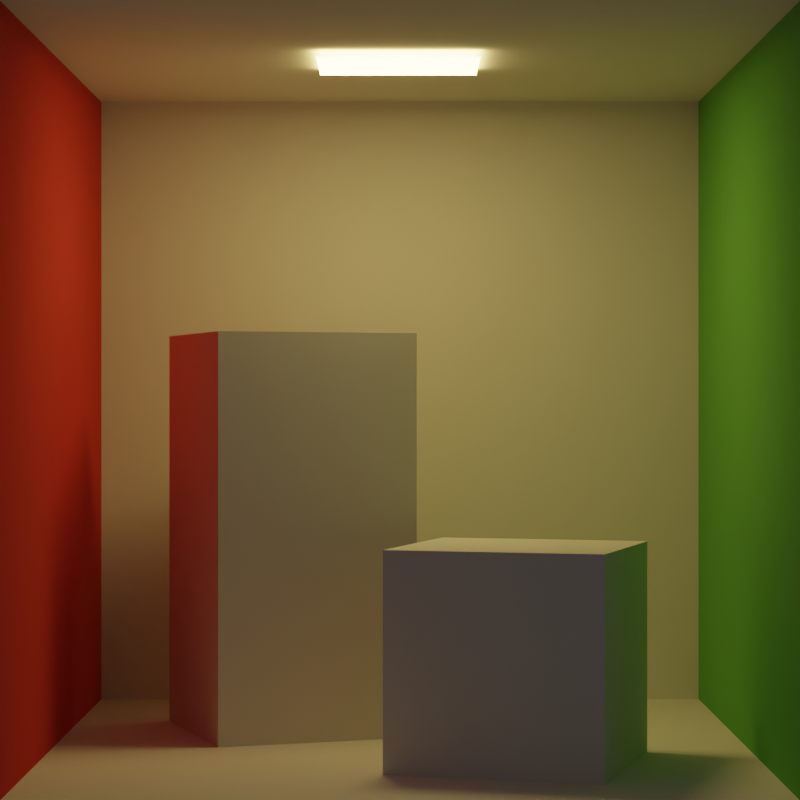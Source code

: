 # Source: cbox.blend  (saved by Blender 3.3.6; exported with 4.5.12 LTS)
import bpy
from mathutils import Matrix  # noqa: F401  (used for matrix-valued properties, if any)

bpy.ops.wm.read_factory_settings(use_empty=True)
scene = bpy.context.scene
scene.name = 'Scene'

# ---- materials (node trees are filled in below, after node groups)
mat_floorbsdf = bpy.data.materials.new('FloorBSDF')
mat_ceilingbsdf = bpy.data.materials.new('CeilingBSDF')
mat_backwallbsdf = bpy.data.materials.new('BackWallBSDF')
mat_rightwallbsdf = bpy.data.materials.new('RightWallBSDF')
mat_leftwallbsdf = bpy.data.materials.new('LeftWallBSDF')
mat_shortboxbsdf = bpy.data.materials.new('ShortBoxBSDF')
mat_tallboxbsdf = bpy.data.materials.new('TallBoxBSDF')
mat_lightbsdf_001 = bpy.data.materials.new('LightBSDF.001')

# ---- material node trees
mat_floorbsdf.use_nodes = True; mat_floorbsdf.node_tree.nodes.clear()
_N = mat_floorbsdf.node_tree.nodes; _L = mat_floorbsdf.node_tree.links
n0 = _N.new('ShaderNodeOutputMaterial'); n0.name = 'Material Output'; n0.location = (50, 60)
n1 = _N.new('ShaderNodeBsdfDiffuse'); n1.name = 'Diffuse BSDF'; n1.location = (-290, 72)
n1.inputs[0].default_value = (0.725, 0.71, 0.68, 1.0)
_L.new(n1.outputs[0], n0.inputs[0])
n0.is_active_output = True
mat_ceilingbsdf.use_nodes = True; mat_ceilingbsdf.node_tree.nodes.clear()
_N = mat_ceilingbsdf.node_tree.nodes; _L = mat_ceilingbsdf.node_tree.links
n0 = _N.new('ShaderNodeOutputMaterial'); n0.name = 'Material Output'; n0.location = (50, 60)
n1 = _N.new('ShaderNodeBsdfDiffuse'); n1.name = 'Diffuse BSDF'; n1.location = (-290, 72)
n1.inputs[0].default_value = (0.725, 0.71, 0.68, 1.0)
_L.new(n1.outputs[0], n0.inputs[0])
n0.is_active_output = True
mat_backwallbsdf.use_nodes = True; mat_backwallbsdf.node_tree.nodes.clear()
_N = mat_backwallbsdf.node_tree.nodes; _L = mat_backwallbsdf.node_tree.links
n0 = _N.new('ShaderNodeOutputMaterial'); n0.name = 'Material Output'; n0.location = (50, 60)
n1 = _N.new('ShaderNodeBsdfDiffuse'); n1.name = 'Diffuse BSDF'; n1.location = (-290, 72)
n1.inputs[0].default_value = (0.725, 0.71, 0.68, 1.0)
_L.new(n1.outputs[0], n0.inputs[0])
n0.is_active_output = True
mat_rightwallbsdf.use_nodes = True; mat_rightwallbsdf.node_tree.nodes.clear()
_N = mat_rightwallbsdf.node_tree.nodes; _L = mat_rightwallbsdf.node_tree.links
n0 = _N.new('ShaderNodeOutputMaterial'); n0.name = 'Material Output'; n0.location = (50, 60)
n1 = _N.new('ShaderNodeBsdfDiffuse'); n1.name = 'Diffuse BSDF'; n1.location = (-290, 72)
n1.inputs[0].default_value = (0.14, 0.45, 0.091, 1.0)
_L.new(n1.outputs[0], n0.inputs[0])
n0.is_active_output = True
mat_leftwallbsdf.use_nodes = True; mat_leftwallbsdf.node_tree.nodes.clear()
_N = mat_leftwallbsdf.node_tree.nodes; _L = mat_leftwallbsdf.node_tree.links
n0 = _N.new('ShaderNodeOutputMaterial'); n0.name = 'Material Output'; n0.location = (50, 60)
n1 = _N.new('ShaderNodeBsdfDiffuse'); n1.name = 'Diffuse BSDF'; n1.location = (-290, 72)
n1.inputs[0].default_value = (0.63, 0.065, 0.05, 1.0)
_L.new(n1.outputs[0], n0.inputs[0])
n0.is_active_output = True
mat_shortboxbsdf.use_nodes = True; mat_shortboxbsdf.node_tree.nodes.clear()
_N = mat_shortboxbsdf.node_tree.nodes; _L = mat_shortboxbsdf.node_tree.links
n0 = _N.new('ShaderNodeOutputMaterial'); n0.name = 'Material Output'; n0.location = (50, 60)
n1 = _N.new('ShaderNodeBsdfDiffuse'); n1.name = 'Diffuse BSDF'; n1.location = (-290, 72)
n1.inputs[0].default_value = (0.725, 0.71, 0.68, 1.0)
_L.new(n1.outputs[0], n0.inputs[0])
n0.is_active_output = True
mat_tallboxbsdf.use_nodes = True; mat_tallboxbsdf.node_tree.nodes.clear()
_N = mat_tallboxbsdf.node_tree.nodes; _L = mat_tallboxbsdf.node_tree.links
n0 = _N.new('ShaderNodeOutputMaterial'); n0.name = 'Material Output'; n0.location = (50, 60)
n1 = _N.new('ShaderNodeBsdfDiffuse'); n1.name = 'Diffuse BSDF'; n1.location = (-290, 72)
n1.inputs[0].default_value = (0.725, 0.71, 0.68, 1.0)
_L.new(n1.outputs[0], n0.inputs[0])
n0.is_active_output = True
mat_lightbsdf_001.use_nodes = True; mat_lightbsdf_001.node_tree.nodes.clear()
_N = mat_lightbsdf_001.node_tree.nodes; _L = mat_lightbsdf_001.node_tree.links
n0 = _N.new('ShaderNodeOutputMaterial'); n0.name = 'Material Output'; n0.location = (220, 60)
n1 = _N.new('ShaderNodeAddShader'); n1.name = 'Add Shader'; n1.location = (-120, 48)
n2 = _N.new('ShaderNodeEmission'); n2.name = 'Emission'; n2.location = (-460, 157)
n2.inputs[0].default_value = (1.0, 0.7059, 0.2353, 1.0)
n2.inputs[1].default_value = 17.0
n3 = _N.new('ShaderNodeBsdfDiffuse'); n3.name = 'Diffuse BSDF'; n3.location = (-460, -13)
n3.inputs[0].default_value = (0.0, 0.0, 0.0, 1.0)
_L.new(n1.outputs[0], n0.inputs[0])
_L.new(n2.outputs[0], n1.inputs[0])
_L.new(n3.outputs[0], n1.inputs[1])
n0.is_active_output = True

# ---- world
world_world = bpy.data.worlds.new('World'); scene.world = world_world
world_world.use_nodes = True; world_world.node_tree.nodes.clear()
_N = world_world.node_tree.nodes; _L = world_world.node_tree.links
n0 = _N.new('ShaderNodeOutputWorld'); n0.name = 'World Output'; n0.location = (50, 36)
n1 = _N.new('ShaderNodeBackground'); n1.name = 'Background'; n1.location = (-290, 60)
n1.inputs[0].default_value = (0.05088, 0.05088, 0.05088, 1.0)
_L.new(n1.outputs[0], n0.inputs[0])
n0.is_active_output = True
world_world.use_sun_shadow = False
world_world.sun_shadow_jitter_overblur = 0.0

# ---- cameras
cam_unnamed_2 = bpy.data.cameras.new('_unnamed_2')
cam_unnamed_2.clip_start = 0.01
cam_unnamed_2.clip_end = 1e+04
cam_unnamed_2.lens = 104.8

# ---- meshes
me_floor = bpy.data.meshes.new('Floor')
me_floor.from_pydata([(-1.0, -1.0, 0.0), (1.0, -1.0, 0.0), (-1.0, 1.0, 0.0), (1.0, 1.0, 0.0)], [], [(0, 1, 3, 2)])
me_floor.materials.append(mat_floorbsdf)
me_floor.update()
me_ceiling = bpy.data.meshes.new('Ceiling')
me_ceiling.from_pydata([(-1.0, -1.0, 0.0), (1.0, -1.0, 0.0), (-1.0, 1.0, 0.0), (1.0, 1.0, 0.0)], [], [(0, 1, 3, 2)])
me_ceiling.materials.append(mat_ceilingbsdf)
me_ceiling.update()
me_backwall = bpy.data.meshes.new('BackWall')
me_backwall.from_pydata([(-1.0, -1.0, 0.0), (1.0, -1.0, 0.0), (-1.0, 1.0, 0.0), (1.0, 1.0, 0.0)], [], [(0, 1, 3, 2)])
me_backwall.materials.append(mat_backwallbsdf)
me_backwall.update()
me_rightwall = bpy.data.meshes.new('RightWall')
me_rightwall.from_pydata([(-1.0, -1.0, 0.0), (1.0, -1.0, 0.0), (-1.0, 1.0, 0.0), (1.0, 1.0, 0.0)], [], [(0, 1, 3, 2)])
me_rightwall.materials.append(mat_rightwallbsdf)
me_rightwall.update()
me_leftwall = bpy.data.meshes.new('LeftWall')
me_leftwall.from_pydata([(-1.0, -1.0, 0.0), (1.0, -1.0, 0.0), (-1.0, 1.0, 0.0), (1.0, 1.0, 0.0)], [], [(0, 1, 3, 2)])
me_leftwall.materials.append(mat_leftwallbsdf)
me_leftwall.update()
me_shortbox = bpy.data.meshes.new('ShortBox')
me_shortbox.from_pydata([(-1.0, -1.0, -1.0), (-1.0, -1.0, 1.0), (-1.0, 1.0, -1.0), (-1.0, 1.0, 1.0), (1.0, -1.0, -1.0), (1.0, -1.0, 1.0), (1.0, 1.0, -1.0), (1.0, 1.0, 1.0)], [], [(0, 1, 3, 2), (2, 3, 7, 6), (6, 7, 5, 4), (4, 5, 1, 0), (2, 6, 4, 0), (7, 3, 1, 5)])
me_shortbox.materials.append(mat_shortboxbsdf)
me_shortbox.update()
me_tallbox = bpy.data.meshes.new('TallBox')
me_tallbox.from_pydata([(-1.0, -1.0, -1.0), (-1.0, -1.0, 1.0), (-1.0, 1.0, -1.0), (-1.0, 1.0, 1.0), (1.0, -1.0, -1.0), (1.0, -1.0, 1.0), (1.0, 1.0, -1.0), (1.0, 1.0, 1.0)], [], [(0, 1, 3, 2), (2, 3, 7, 6), (6, 7, 5, 4), (4, 5, 1, 0), (2, 6, 4, 0), (7, 3, 1, 5)])
me_tallbox.materials.append(mat_tallboxbsdf)
me_tallbox.update()
me_light = bpy.data.meshes.new('Light')
me_light.from_pydata([(-1.0, -1.0, 0.0), (1.0, -1.0, 0.0), (-1.0, 1.0, 0.0), (1.0, 1.0, 0.0)], [], [(0, 1, 3, 2)])
me_light.materials.append(mat_lightbsdf_001)
me_light.update()

# ---- objects
ob_unnamed_2 = bpy.data.objects.new('_unnamed_2', cam_unnamed_2)
ob_floor = bpy.data.objects.new('Floor', me_floor)
ob_ceiling = bpy.data.objects.new('Ceiling', me_ceiling)
ob_backwall = bpy.data.objects.new('BackWall', me_backwall)
ob_rightwall = bpy.data.objects.new('RightWall', me_rightwall)
ob_leftwall = bpy.data.objects.new('LeftWall', me_leftwall)
ob_shortbox = bpy.data.objects.new('ShortBox', me_shortbox)
ob_tallbox = bpy.data.objects.new('TallBox', me_tallbox)
ob_light = bpy.data.objects.new('Light', me_light)

# ---- transforms, parenting, visibility, modifiers, constraints
ob_unnamed_2.location = (0.0, -6.8, 1.0)
ob_unnamed_2.rotation_euler = (1.571, -0.0, -8.742e-08)
ob_floor.location = (0.0, 0.0, 0.0)
ob_floor.rotation_euler = (-5.464e-08, -3.278e-08, -1.571)
ob_floor.scale = (1.0, 1.0, 2.0)
ob_ceiling.location = (0.0, 0.0, 2.0)
ob_ceiling.rotation_euler = (-5.464e-08, -3.142, -1.433e-15)
ob_ceiling.scale = (1.0, 1.0, 2.0)
ob_backwall.location = (0.0, 1.0, 1.0)
ob_backwall.rotation_euler = (-1.571, -1.571, 0.0)
ob_backwall.scale = (1.0, 1.0, 2.0)
ob_rightwall.location = (1.0, 0.0, 1.0)
ob_rightwall.rotation_euler = (3.142, -1.571, 0.0)
ob_rightwall.scale = (1.0, 1.0, 2.0)
ob_leftwall.location = (-1.0, 0.0, 1.0)
ob_leftwall.rotation_euler = (-5.464e-08, -1.571, 0.0)
ob_leftwall.scale = (1.0, 1.0, 2.0)
ob_shortbox.location = (0.3286, -0.3746, 0.3)
ob_shortbox.rotation_euler = (3.142, -1.252e-08, 1.28)
ob_shortbox.scale = (0.2974, 0.3022, 0.3)
ob_tallbox.location = (-0.3354, 0.2914, 0.6)
ob_tallbox.rotation_euler = (3.142, 1.437e-08, 0.3349)
ob_tallbox.scale = (0.3036, 0.2989, 0.6)
ob_light.location = (-0.005, 0.03, 1.98)
ob_light.rotation_euler = (3.142, 8.742e-08, -8.742e-08)
ob_light.scale = (0.235, 0.19, 0.0893)

# ---- collection membership
scene.collection.objects.link(ob_unnamed_2)
scene.collection.objects.link(ob_floor)
scene.collection.objects.link(ob_ceiling)
scene.collection.objects.link(ob_backwall)
scene.collection.objects.link(ob_rightwall)
scene.collection.objects.link(ob_leftwall)
scene.collection.objects.link(ob_shortbox)
scene.collection.objects.link(ob_tallbox)
scene.collection.objects.link(ob_light)

# ---- scene / render settings (as saved in the file)
scene.camera = ob_unnamed_2
scene.frame_start = 1; scene.frame_end = 250; scene.frame_set(1)
scene.render.engine = 'BLENDER_EEVEE_NEXT'
scene.render.image_settings.file_format = 'OPEN_EXR'
scene.render.image_settings.color_mode = 'RGB'
scene.render.image_settings.color_depth = '16'
scene.render.image_settings.exr_codec = 'NONE'
scene.render.resolution_x = 512
scene.render.resolution_y = 512
scene.render.simplify_subdivision_render = 0
scene.render.simplify_child_particles_render = 0.0
scene.cycles.samples = 64
scene.cycles.sampling_pattern = 'TABULATED_SOBOL'
scene.cycles.use_light_tree = False
scene.cycles.min_light_bounces = 5
scene.cycles.max_bounces = 65
scene.cycles.diffuse_bounces = 65
scene.cycles.glossy_bounces = 65
scene.cycles.transmission_bounces = 65
scene.cycles.volume_bounces = 65
scene.cycles.transparent_max_bounces = 65
scene.view_settings.view_transform = 'Filmic'
bpy.context.view_layer.update()
